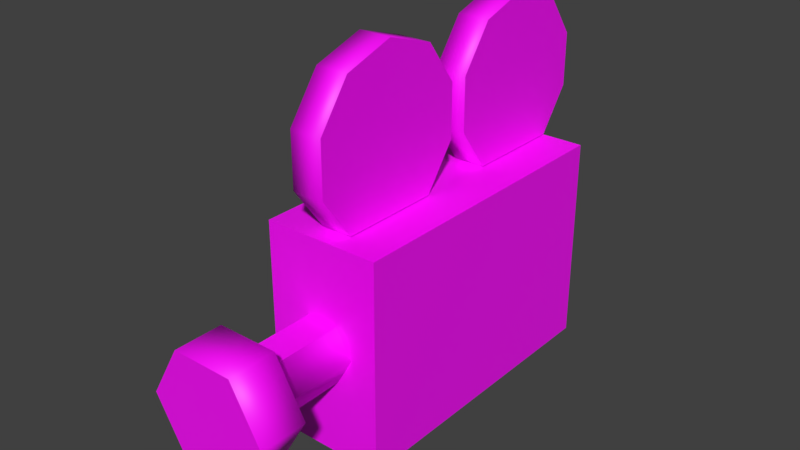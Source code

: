 # Source: sky_camera.blend  (saved by Blender 2.82.7; exported with 4.5.12 LTS)
import bpy
from mathutils import Matrix  # noqa: F401  (used for matrix-valued properties, if any)

bpy.ops.wm.read_factory_settings(use_empty=True)
scene = bpy.context.scene
scene.name = 'camera_reference'

# ---- images (referenced by path relative to the original .blend; pixels are not part of the script)
import os
ASSET_DIR = os.environ.get("B2B_ASSET_DIR", "")  # directory of the original .blend (textures are referenced by path, not embedded)
HERE = os.path.dirname(os.path.abspath(__file__))  # packed textures are extracted next to this script under _unpacked/

def load_image(name, relpath, width, height, colorspace="sRGB"):
    """Load a texture the original file referenced (path relative to the .blend, or extracted next to this script)."""
    p = next((c for c in (os.path.join(HERE, relpath), os.path.join(ASSET_DIR, relpath)) if relpath and os.path.exists(c)), "")
    if p:
        img = bpy.data.images.load(p, check_existing=True)
        img.name = name
    else:  # same state as the original file: an image datablock whose file is absent (Cycles renders it pink)
        img = bpy.data.images.new(name, width, height)
        img.source = "FILE"
        img.filepath = "//" + (relpath or name)
    img.colorspace_settings.name = colorspace
    return img
img_sky_camera_png = load_image('sky_camera.png', 'sky_camera.tga', 1024, 1024, 'sRGB')

# ---- materials (node trees are filled in below, after node groups)
mat_sky_camera = bpy.data.materials.new('sky_camera')
mat_sky_camera.alpha_threshold = 0.0
mat_sky_camera.use_transparent_shadow = False
mat_sky_camera.diffuse_color = (0.9413, 0.772, 0.681, 1.0)
mat_sky_camera.roughness = 0.5

# ---- material node trees
mat_sky_camera.use_nodes = True; mat_sky_camera.node_tree.nodes.clear()
_N = mat_sky_camera.node_tree.nodes; _L = mat_sky_camera.node_tree.links
n0 = _N.new('ShaderNodeOutputMaterial'); n0.name = 'Material Output'; n0.location = (300, 300)
n1 = _N.new('ShaderNodeBsdfPrincipled'); n1.name = 'Principled BSDF'; n1.location = (10, 300)
n1.distribution = 'GGX'
n1.subsurface_method = 'BURLEY'
n1.inputs[3].default_value = 1.45
n1.inputs[27].default_value = (0.0, 0.0, 0.0, 1.0)
n1.inputs[28].default_value = 1.0
n2 = _N.new('ShaderNodeTexImage'); n2.name = 'Image Texture'; n2.location = (-280, 270)
n2.image = img_sky_camera_png
_L.new(n1.outputs[0], n0.inputs[0])
_L.new(n2.outputs[0], n1.inputs[0])
n0.is_active_output = True

# ---- world
world_world = bpy.data.worlds.new('World'); scene.world = world_world
world_world.color = (0.05088, 0.05088, 0.05088)
world_world.use_sun_shadow = False
world_world.sun_shadow_jitter_overblur = 0.0
world_world.cycles.sampling_method = 'MANUAL'

# ---- meshes
me_camera_reference = bpy.data.meshes.new('camera_reference')
me_camera_reference.from_pydata([(-2.236, 5.857, -4.0), (2.236, 5.857, 4.0), (-1.159, -10.89, 2.008), (-1.159, -10.89, -2.008), (2.318, -10.89, 0.0), (-2.236, -5.857, -4.0), (2.236, -5.857, 4.0), (-2.236, -5.857, 4.0), (2.236, -5.857, -4.0), (-2.236, 5.857, 4.0), (2.236, 5.857, -4.0), (0.6159, -8.712, 1.067), (1.159, -9.072, 2.008), (-0.6159, -8.712, 1.067), (0.6159, -8.712, -1.067), (-1.159, -9.072, -2.008), (1.232, -8.712, 0.0), (1.159, -9.072, -2.008), (-0.6159, -5.857, 1.067), (-1.232, -5.857, 0.0), (-1.232, -8.712, 0.0), (-0.6159, -5.857, -1.067), (-0.6159, -8.712, -1.067), (0.6159, -5.857, -1.067), (1.232, -5.857, 0.0), (0.6159, -5.857, 1.067), (0.6152, 7.015, 7.715), (-0.6152, 7.015, 7.715), (-0.6152, 5.813, 4.019), (-0.6152, 7.015, 5.672), (0.6152, 7.015, 5.672), (0.6152, 5.813, 4.019), (0.6152, 1.926, 4.019), (-0.6152, 0.7253, 7.715), (-0.6152, 1.926, 9.369), (0.6152, 1.926, 9.369), (0.6152, 0.01458, 5.672), (-0.6152, 0.01458, 5.672), (-0.6152, -1.187, 4.019), (0.6152, -5.074, 4.019), (0.6152, -6.275, 5.672), (-0.6152, -6.275, 7.715), (0.6152, -6.275, 7.715), (0.6152, -5.074, 9.369), (-0.6152, -5.074, 9.369), (-0.6152, -3.13, 10.0), (0.6152, 0.01458, 7.715), (-1.159, -9.072, 2.008), (1.159, -10.89, 2.008), (-2.318, -9.072, 0.0), (-2.318, -10.89, 0.0), (1.159, -10.89, -2.008), (2.318, -9.072, 0.0), (0.6152, -3.13, 10.0), (0.6152, -1.187, 9.369), (0.6152, -1.187, 4.019), (-0.6152, 5.813, 9.369), (-0.6152, 3.87, 10.0), (-0.6152, 1.926, 4.019), (-0.6152, 0.7253, 5.672), (-0.6152, -5.074, 4.019), (-0.6152, 0.01458, 7.715), (-0.6152, -1.187, 9.369), (-0.6152, -6.275, 5.672), (0.6152, 0.7253, 5.672), (0.6152, 0.7253, 7.715), (0.6152, 3.87, 10.0), (0.6152, 5.813, 9.369), (0.0, 5.857, 4.0), (0.0, -5.857, 4.0), (0.0, -5.857, -4.0), (0.0, 5.857, -4.0)], [], [(15, 3, 50, 49), (35, 66, 57, 34), (3, 51, 4, 48, 2, 50), (65, 35, 34, 33), (40, 42, 41, 63), (24, 25, 11, 16), (13, 47, 12, 11), (43, 42, 40, 39, 55, 36, 46, 54, 53), (17, 14, 16, 52), (22, 15, 49, 20), (67, 26, 27, 56), (42, 43, 44, 41), (39, 40, 63, 60), (53, 54, 62, 45), (29, 28, 58, 59, 33, 34, 57, 56, 27), (25, 18, 13, 11), (68, 69, 6, 1), (71, 68, 1, 10), (10, 1, 6, 8), (54, 46, 61, 62), (32, 64, 59, 58), (64, 65, 33, 59), (66, 67, 56, 57), (52, 4, 51, 17), (47, 2, 48, 12), (26, 30, 29, 27), (30, 31, 28, 29), (71, 10, 8, 70), (43, 53, 45, 44), (19, 21, 22, 20), (18, 19, 20, 13), (49, 50, 2, 47), (46, 36, 37, 61), (12, 48, 4, 52), (20, 49, 47, 13), (17, 51, 3, 15), (36, 55, 38, 37), (23, 24, 16, 14), (21, 23, 14, 22), (14, 17, 15, 22), (70, 8, 6, 69), (0, 5, 7, 9), (45, 62, 61, 37, 38, 60, 63, 41, 44), (66, 35, 65, 64, 32, 31, 30, 26, 67), (11, 12, 52, 16), (9, 7, 69, 68), (5, 70, 69, 7), (0, 9, 68, 71), (0, 71, 70, 5)])
me_camera_reference.polygons.foreach_set('use_smooth', [1, 1, 0, 1, 1, 1, 0, 0, 0, 0, 1, 1, 1, 1, 0, 0, 0, 0, 0, 1, 1, 1, 1, 1, 1, 1, 1, 0, 1, 1, 1, 1, 1, 1, 0, 1, 1, 1, 1, 0, 0, 0, 0, 0, 0, 0, 0, 0, 0])
_uv = me_camera_reference.uv_layers.new(name='UVMap')
_uv.uv.foreach_set('vector', [0.7317, 0.5538, 0.7317, 0.6366, 0.6536, 0.6366, 0.6536, 0.5538, 0.3103, 0.9851, 0.2154, 0.9851, 0.2154, 0.9013, 0.3103, 0.9013, 0.7917, 0.6492, 0.9189, 0.6492, 0.9825, 0.7593, 0.9189, 0.8695, 0.7917, 0.8695, 0.7282, 0.7593, 0.4053, 0.9851, 0.3103, 0.9851, 0.3103, 0.9013, 0.4053, 0.9013, 0.5002, 0.9851, 0.4053, 0.9851, 0.4053, 0.9013, 0.5002, 0.9013, 0.3766, 0.02591, 0.4489, 0.02591, 0.4489, 0.3958, 0.3766, 0.3958, 0.8906, 0.5469, 0.8906, 0.6406, 0.8047, 0.6406, 0.8047, 0.5469, 0.1196, 0.8357, 0.03867, 0.7243, 0.03867, 0.5866, 0.1196, 0.4752, 0.3815, 0.4752, 0.4624, 0.5866, 0.4624, 0.7243, 0.3815, 0.8357, 0.2505, 0.8782, 0.6562, 0.5469, 0.6562, 0.6406, 0.5703, 0.6406, 0.5703, 0.5469, 0.7266, 0.6406, 0.7266, 0.5469, 0.8125, 0.5469, 0.8125, 0.6406, 0.1204, 0.9851, 0.02543, 0.9851, 0.02543, 0.9013, 0.1204, 0.9013, 0.4053, 0.9851, 0.3103, 0.9851, 0.3103, 0.9013, 0.4053, 0.9013, 0.5952, 0.9851, 0.5002, 0.9851, 0.5002, 0.9013, 0.5952, 0.9013, 0.2154, 0.9851, 0.1204, 0.9851, 0.1204, 0.9013, 0.2154, 0.9013, 0.03313, 0.5891, 0.1141, 0.4777, 0.3759, 0.4777, 0.4568, 0.5891, 0.4568, 0.7267, 0.3759, 0.8381, 0.245, 0.8807, 0.1141, 0.8381, 0.03313, 0.7267, 0.01108, 0.02529, 0.08967, 0.02614, 0.08967, 0.396, 0.01108, 0.3952, 0.9922, 0.1328, 0.4609, 0.1328, 0.4609, 0.007812, 0.9922, 0.007812, 0.9922, 0.1328, 0.4609, 0.1328, 0.4609, 0.007812, 0.9922, 0.007812, 0.9932, 0.008377, 0.9932, 0.5253, 0.4685, 0.5253, 0.4685, 0.008377, 0.1204, 0.9851, 0.02543, 0.9851, 0.02543, 0.9013, 0.1204, 0.9013, 0.5952, 0.9851, 0.5002, 0.9851, 0.5002, 0.9013, 0.5952, 0.9013, 0.5002, 0.9851, 0.4053, 0.9851, 0.4053, 0.9013, 0.5002, 0.9013, 0.2154, 0.9851, 0.1204, 0.9851, 0.1204, 0.9013, 0.2154, 0.9013, 0.8874, 0.5536, 0.8874, 0.6364, 0.8093, 0.6364, 0.8093, 0.5536, 0.5736, 0.5528, 0.5736, 0.6356, 0.4955, 0.6356, 0.4955, 0.5528, 0.9751, 0.9851, 0.8801, 0.9851, 0.8801, 0.9013, 0.9751, 0.9013, 0.8801, 0.9851, 0.7851, 0.9851, 0.7851, 0.9013, 0.8801, 0.9013, 0.9922, 0.1328, 0.9922, 0.007812, 0.4609, 0.007812, 0.4609, 0.1328, 0.3103, 0.9851, 0.2154, 0.9851, 0.2154, 0.9013, 0.3103, 0.9013, 0.1595, 0.02591, 0.2319, 0.02591, 0.2319, 0.3958, 0.1595, 0.3958, 0.08967, 0.02614, 0.1595, 0.02591, 0.1595, 0.3958, 0.08967, 0.396, 0.6536, 0.5538, 0.6536, 0.6366, 0.5755, 0.6366, 0.5755, 0.5538, 0.9751, 0.9851, 0.8801, 0.9851, 0.8801, 0.9013, 0.9751, 0.9013, 0.9666, 0.5521, 0.9666, 0.6348, 0.8885, 0.6348, 0.8885, 0.5521, 0.8828, 0.5469, 0.9688, 0.5469, 0.9688, 0.6406, 0.8828, 0.6406, 0.8098, 0.5538, 0.8098, 0.6366, 0.7317, 0.6366, 0.7317, 0.5538, 0.8801, 0.9851, 0.7851, 0.9851, 0.7851, 0.9013, 0.8801, 0.9013, 0.3016, 0.02591, 0.3766, 0.02591, 0.3766, 0.3958, 0.3016, 0.3958, 0.2319, 0.02591, 0.3016, 0.02591, 0.3016, 0.3958, 0.2319, 0.3958, 0.6484, 0.6406, 0.6484, 0.5469, 0.7344, 0.5469, 0.7344, 0.6406, 0.4609, 0.1328, 0.4609, 0.007812, 0.9922, 0.007812, 0.9922, 0.1328, 0.4685, 0.008377, 0.9932, 0.008377, 0.9932, 0.5253, 0.4685, 0.5253, 0.2499, 0.8794, 0.119, 0.8369, 0.03805, 0.7255, 0.03805, 0.5878, 0.119, 0.4765, 0.3808, 0.4765, 0.4618, 0.5878, 0.4618, 0.7255, 0.3808, 0.8369, 0.2499, 0.8782, 0.119, 0.8357, 0.03805, 0.7243, 0.03805, 0.5866, 0.119, 0.4752, 0.3808, 0.4752, 0.4618, 0.5866, 0.4618, 0.7243, 0.3808, 0.8357, 0.5781, 0.6406, 0.4922, 0.6406, 0.4922, 0.5469, 0.5781, 0.5469, 0.9922, 0.5312, 0.4609, 0.5312, 0.4609, 0.4062, 0.9922, 0.4062, 0.4609, 0.5312, 0.4609, 0.4062, 0.9922, 0.4062, 0.9922, 0.5312, 0.9922, 0.5312, 0.4609, 0.5312, 0.4609, 0.4062, 0.9922, 0.4062, 0.9922, 0.5312, 0.9922, 0.4062, 0.4609, 0.4062, 0.4609, 0.5312])
me_camera_reference.materials.append(mat_sky_camera)
me_camera_reference.use_remesh_preserve_volume = False
me_camera_reference.use_remesh_preserve_attributes = False
me_camera_reference.use_mirror_vertex_groups = False
me_camera_reference.update()
arm_camera_reference_skeleton = bpy.data.armatures.new('camera_reference_skeleton')  # bones are not reproduced

# ---- objects
ob_camera_reference_skeleton = bpy.data.objects.new('camera_reference_skeleton', arm_camera_reference_skeleton)
ob_camera_reference = bpy.data.objects.new('camera_reference', me_camera_reference)

# ---- transforms, parenting, visibility, modifiers, constraints
ob_camera_reference_skeleton.location = (0.0, 0.0, 0.0)
ob_camera_reference_skeleton.show_in_front = True
ob_camera_reference_skeleton.lineart.crease_threshold = 0.0
ob_camera_reference.parent = ob_camera_reference_skeleton
ob_camera_reference.location = (0.0, 0.0, 0.0)
ob_camera_reference.lineart.crease_threshold = 0.0
_vg = ob_camera_reference.vertex_groups.new(name='polymsh')
_vg.add([0, 1, 2, 3, 4, 5, 6, 7, 8, 9, 10, 11, 12, 13, 14, 15, 16, 17, 18, 19, 20, 21, 22, 23, 24, 25, 26, 27, 28, 29, 30, 31, 32, 33, 34, 35, 36, 37, 38, 39, 40, 41, 42, 43, 44, 45, 46, 47, 48, 49, 50, 51, 52, 53, 54, 55, 56, 57, 58, 59, 60, 61, 62, 63, 64, 65, 66, 67, 68, 69, 70, 71], 1.0, 'REPLACE')
_m = ob_camera_reference.modifiers.new('Armature', 'ARMATURE')
_m.object = ob_camera_reference_skeleton

# ---- collection membership
scene.collection.objects.link(ob_camera_reference_skeleton)
scene.collection.objects.link(ob_camera_reference)

# ---- scene / render settings (as saved in the file)
scene.frame_start = 1; scene.frame_end = 250; scene.frame_set(0)
scene.render.engine = 'BLENDER_EEVEE_NEXT'
scene.render.resolution_percentage = 50
scene.render.dither_intensity = 0.0
scene.cycles.use_denoising = False
scene.cycles.samples = 128
scene.cycles.sampling_pattern = 'TABULATED_SOBOL'
scene.cycles.light_sampling_threshold = 0.0
scene.cycles.use_adaptive_sampling = False
scene.cycles.use_light_tree = False
scene.cycles.blur_glossy = 0.0
scene.cycles.sample_clamp_indirect = 0.0
scene.view_settings.view_transform = 'Standard'
bpy.context.view_layer.update()

# ---- added for rendering (the .blend has no active camera and no usable light): camera, sun
cam_auto = bpy.data.cameras.new('AutoCamera')
cam_auto.lens = 50.0
cam_auto.sensor_width = 36.0
cam_auto.clip_end = 1000.0
ob_auto_camera = bpy.data.objects.new('AutoCamera', cam_auto)
scene.collection.objects.link(ob_auto_camera)
ob_auto_camera.location = (21.463, -27.6941, 20.1705)
ob_auto_camera.rotation_euler = (1.09748, -7.21219e-08, 0.694738)
scene.camera = ob_auto_camera
light_auto_sun = bpy.data.lights.new('AutoSun', 'SUN')
light_auto_sun.energy = 3.0
light_auto_sun.angle = 0.0523599
ob_auto_sun = bpy.data.objects.new('AutoSun', light_auto_sun)
scene.collection.objects.link(ob_auto_sun)
ob_auto_sun.rotation_euler = (0.872665, 0.174533, 0.523599)
bpy.context.view_layer.update()
